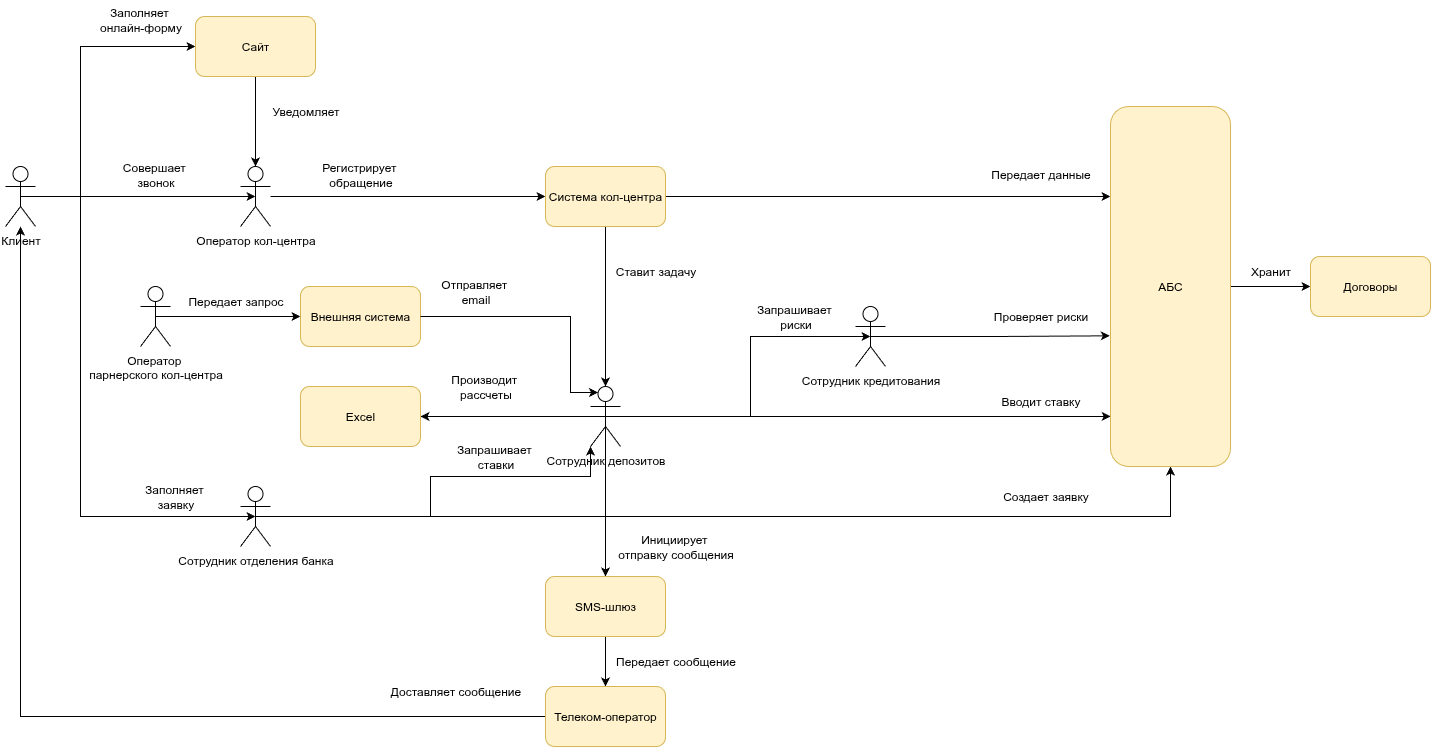

The diagram above was exported from draw.io. Its source (the exported page's mxGraphModel, read from the mxfile embedded in the PNG):
<mxGraphModel dx="2014" dy="1088" grid="1" gridSize="10" guides="1" tooltips="1" connect="1" arrows="1" fold="1" page="1" pageScale="1" pageWidth="850" pageHeight="1100" math="0" shadow="0">
  <root>
    <mxCell id="0" />
    <mxCell id="1" parent="0" />
    <mxCell id="aV43KR5i9FkxNKnWvNGm-17" style="edgeStyle=orthogonalEdgeStyle;rounded=0;orthogonalLoop=1;jettySize=auto;html=1;entryX=0;entryY=0.5;entryDx=0;entryDy=0;" edge="1" parent="1" source="pPDv9j4kRNzSoTvntn2N-1" target="pPDv9j4kRNzSoTvntn2N-16">
      <mxGeometry relative="1" as="geometry" />
    </mxCell>
    <mxCell id="pPDv9j4kRNzSoTvntn2N-1" value="Оператор кол-центра" style="shape=umlActor;verticalLabelPosition=bottom;verticalAlign=top;html=1;outlineConnect=0;" parent="1" vertex="1">
      <mxGeometry x="-190" y="550" width="30" height="60" as="geometry" />
    </mxCell>
    <mxCell id="aV43KR5i9FkxNKnWvNGm-18" style="edgeStyle=orthogonalEdgeStyle;rounded=0;orthogonalLoop=1;jettySize=auto;html=1;entryX=0.5;entryY=0.5;entryDx=0;entryDy=0;entryPerimeter=0;" edge="1" parent="1" source="pPDv9j4kRNzSoTvntn2N-2" target="pPDv9j4kRNzSoTvntn2N-1">
      <mxGeometry relative="1" as="geometry">
        <Array as="points">
          <mxPoint x="-175" y="580" />
        </Array>
      </mxGeometry>
    </mxCell>
    <mxCell id="aV43KR5i9FkxNKnWvNGm-25" style="edgeStyle=orthogonalEdgeStyle;rounded=0;orthogonalLoop=1;jettySize=auto;html=1;exitX=0.5;exitY=0.5;exitDx=0;exitDy=0;exitPerimeter=0;entryX=0;entryY=0.5;entryDx=0;entryDy=0;" edge="1" parent="1" source="pPDv9j4kRNzSoTvntn2N-2" target="aV43KR5i9FkxNKnWvNGm-24">
      <mxGeometry relative="1" as="geometry">
        <Array as="points">
          <mxPoint x="-350" y="580" />
          <mxPoint x="-350" y="430" />
        </Array>
      </mxGeometry>
    </mxCell>
    <mxCell id="pPDv9j4kRNzSoTvntn2N-2" value="Клиент" style="shape=umlActor;verticalLabelPosition=bottom;verticalAlign=top;html=1;outlineConnect=0;" parent="1" vertex="1">
      <mxGeometry x="-425" y="550" width="30" height="60" as="geometry" />
    </mxCell>
    <mxCell id="aV43KR5i9FkxNKnWvNGm-29" style="edgeStyle=orthogonalEdgeStyle;rounded=0;orthogonalLoop=1;jettySize=auto;html=1;exitX=0.5;exitY=0.5;exitDx=0;exitDy=0;exitPerimeter=0;entryX=0.5;entryY=1;entryDx=0;entryDy=0;" edge="1" parent="1" source="pPDv9j4kRNzSoTvntn2N-3" target="aV43KR5i9FkxNKnWvNGm-27">
      <mxGeometry relative="1" as="geometry">
        <Array as="points">
          <mxPoint x="-175" y="900" />
          <mxPoint x="740" y="900" />
        </Array>
      </mxGeometry>
    </mxCell>
    <mxCell id="pPDv9j4kRNzSoTvntn2N-3" value="Сотрудник отделения банка" style="shape=umlActor;verticalLabelPosition=bottom;verticalAlign=top;html=1;outlineConnect=0;" parent="1" vertex="1">
      <mxGeometry x="-190" y="870" width="30" height="60" as="geometry" />
    </mxCell>
    <mxCell id="pPDv9j4kRNzSoTvntn2N-4" value="Сотрудник кредитования" style="shape=umlActor;verticalLabelPosition=bottom;verticalAlign=top;html=1;outlineConnect=0;" parent="1" vertex="1">
      <mxGeometry x="425" y="690" width="30" height="60" as="geometry" />
    </mxCell>
    <mxCell id="aV43KR5i9FkxNKnWvNGm-42" style="edgeStyle=orthogonalEdgeStyle;rounded=0;orthogonalLoop=1;jettySize=auto;html=1;exitX=0.5;exitY=0.5;exitDx=0;exitDy=0;exitPerimeter=0;entryX=1;entryY=0.5;entryDx=0;entryDy=0;" edge="1" parent="1" source="pPDv9j4kRNzSoTvntn2N-10" target="pPDv9j4kRNzSoTvntn2N-14">
      <mxGeometry relative="1" as="geometry" />
    </mxCell>
    <mxCell id="aV43KR5i9FkxNKnWvNGm-44" style="edgeStyle=orthogonalEdgeStyle;rounded=0;orthogonalLoop=1;jettySize=auto;html=1;exitX=0.5;exitY=0.5;exitDx=0;exitDy=0;exitPerimeter=0;entryX=0.002;entryY=0.861;entryDx=0;entryDy=0;entryPerimeter=0;" edge="1" parent="1" source="pPDv9j4kRNzSoTvntn2N-10" target="aV43KR5i9FkxNKnWvNGm-27">
      <mxGeometry relative="1" as="geometry">
        <Array as="points" />
      </mxGeometry>
    </mxCell>
    <mxCell id="aV43KR5i9FkxNKnWvNGm-52" style="edgeStyle=orthogonalEdgeStyle;rounded=0;orthogonalLoop=1;jettySize=auto;html=1;exitX=0.5;exitY=0.5;exitDx=0;exitDy=0;exitPerimeter=0;entryX=0.5;entryY=0;entryDx=0;entryDy=0;" edge="1" parent="1" source="pPDv9j4kRNzSoTvntn2N-10" target="pPDv9j4kRNzSoTvntn2N-15">
      <mxGeometry relative="1" as="geometry">
        <Array as="points">
          <mxPoint x="175" y="910" />
        </Array>
      </mxGeometry>
    </mxCell>
    <mxCell id="pPDv9j4kRNzSoTvntn2N-10" value="Сотрудник депозитов" style="shape=umlActor;verticalLabelPosition=bottom;verticalAlign=top;html=1;outlineConnect=0;" parent="1" vertex="1">
      <mxGeometry x="160" y="770" width="30" height="60" as="geometry" />
    </mxCell>
    <mxCell id="pPDv9j4kRNzSoTvntn2N-14" value="Excel" style="rounded=1;whiteSpace=wrap;html=1;fillColor=#fff2cc;strokeColor=#d6b656;" parent="1" vertex="1">
      <mxGeometry x="-130" y="770" width="120" height="60" as="geometry" />
    </mxCell>
    <mxCell id="aV43KR5i9FkxNKnWvNGm-50" style="edgeStyle=orthogonalEdgeStyle;rounded=0;orthogonalLoop=1;jettySize=auto;html=1;exitX=0.5;exitY=1;exitDx=0;exitDy=0;entryX=0.5;entryY=0;entryDx=0;entryDy=0;" edge="1" parent="1" source="pPDv9j4kRNzSoTvntn2N-15" target="aV43KR5i9FkxNKnWvNGm-47">
      <mxGeometry relative="1" as="geometry" />
    </mxCell>
    <mxCell id="pPDv9j4kRNzSoTvntn2N-15" value="SMS-шлюз" style="rounded=1;whiteSpace=wrap;html=1;fillColor=#fff2cc;strokeColor=#d6b656;" parent="1" vertex="1">
      <mxGeometry x="115" y="960" width="120" height="60" as="geometry" />
    </mxCell>
    <mxCell id="aV43KR5i9FkxNKnWvNGm-31" style="edgeStyle=orthogonalEdgeStyle;rounded=0;orthogonalLoop=1;jettySize=auto;html=1;exitX=1;exitY=0.5;exitDx=0;exitDy=0;entryX=0;entryY=0.25;entryDx=0;entryDy=0;" edge="1" parent="1" source="pPDv9j4kRNzSoTvntn2N-16" target="aV43KR5i9FkxNKnWvNGm-27">
      <mxGeometry relative="1" as="geometry" />
    </mxCell>
    <mxCell id="aV43KR5i9FkxNKnWvNGm-55" style="edgeStyle=orthogonalEdgeStyle;rounded=0;orthogonalLoop=1;jettySize=auto;html=1;exitX=0.5;exitY=1;exitDx=0;exitDy=0;entryX=0.5;entryY=0;entryDx=0;entryDy=0;entryPerimeter=0;" edge="1" parent="1" source="pPDv9j4kRNzSoTvntn2N-16" target="pPDv9j4kRNzSoTvntn2N-10">
      <mxGeometry relative="1" as="geometry">
        <Array as="points">
          <mxPoint x="175" y="610" />
        </Array>
      </mxGeometry>
    </mxCell>
    <mxCell id="pPDv9j4kRNzSoTvntn2N-16" value="&lt;span style=&quot;text-align: left;&quot;&gt;Система кол-центра&lt;/span&gt;" style="rounded=1;whiteSpace=wrap;html=1;fillColor=#fff2cc;strokeColor=#d6b656;" parent="1" vertex="1">
      <mxGeometry x="115" y="550" width="120" height="60" as="geometry" />
    </mxCell>
    <mxCell id="aV43KR5i9FkxNKnWvNGm-16" value="Регистрирует&amp;nbsp;&lt;div&gt;обращение&lt;/div&gt;" style="text;html=1;align=center;verticalAlign=middle;resizable=0;points=[];autosize=1;strokeColor=none;fillColor=none;" vertex="1" parent="1">
      <mxGeometry x="-120" y="538" width="100" height="40" as="geometry" />
    </mxCell>
    <mxCell id="aV43KR5i9FkxNKnWvNGm-20" value="Совершает&amp;nbsp;&lt;div&gt;звонок&lt;/div&gt;" style="text;html=1;align=center;verticalAlign=middle;resizable=0;points=[];autosize=1;strokeColor=none;fillColor=none;" vertex="1" parent="1">
      <mxGeometry x="-320" y="538" width="90" height="40" as="geometry" />
    </mxCell>
    <mxCell id="aV43KR5i9FkxNKnWvNGm-22" style="edgeStyle=orthogonalEdgeStyle;rounded=0;orthogonalLoop=1;jettySize=auto;html=1;exitX=0.5;exitY=0.5;exitDx=0;exitDy=0;exitPerimeter=0;entryX=0.5;entryY=0.5;entryDx=0;entryDy=0;entryPerimeter=0;" edge="1" parent="1" source="pPDv9j4kRNzSoTvntn2N-2" target="pPDv9j4kRNzSoTvntn2N-3">
      <mxGeometry relative="1" as="geometry">
        <Array as="points">
          <mxPoint x="-350" y="580" />
          <mxPoint x="-350" y="900" />
        </Array>
      </mxGeometry>
    </mxCell>
    <mxCell id="aV43KR5i9FkxNKnWvNGm-23" value="Заполняет&amp;nbsp;&lt;div&gt;заявку&lt;/div&gt;" style="text;html=1;align=center;verticalAlign=middle;resizable=0;points=[];autosize=1;strokeColor=none;fillColor=none;" vertex="1" parent="1">
      <mxGeometry x="-300" y="860" width="90" height="40" as="geometry" />
    </mxCell>
    <mxCell id="aV43KR5i9FkxNKnWvNGm-33" style="edgeStyle=orthogonalEdgeStyle;rounded=0;orthogonalLoop=1;jettySize=auto;html=1;exitX=0.5;exitY=1;exitDx=0;exitDy=0;entryX=0.5;entryY=0;entryDx=0;entryDy=0;entryPerimeter=0;" edge="1" parent="1" source="aV43KR5i9FkxNKnWvNGm-24" target="pPDv9j4kRNzSoTvntn2N-1">
      <mxGeometry relative="1" as="geometry" />
    </mxCell>
    <mxCell id="aV43KR5i9FkxNKnWvNGm-24" value="&lt;span style=&quot;text-align: left;&quot;&gt;Сайт&lt;/span&gt;" style="rounded=1;whiteSpace=wrap;html=1;fillColor=#fff2cc;strokeColor=#d6b656;" vertex="1" parent="1">
      <mxGeometry x="-235" y="400" width="120" height="60" as="geometry" />
    </mxCell>
    <mxCell id="aV43KR5i9FkxNKnWvNGm-26" value="Заполняет&amp;nbsp;&lt;div&gt;онлайн-форму&lt;/div&gt;" style="text;html=1;align=center;verticalAlign=middle;resizable=0;points=[];autosize=1;strokeColor=none;fillColor=none;" vertex="1" parent="1">
      <mxGeometry x="-345" y="383" width="110" height="40" as="geometry" />
    </mxCell>
    <mxCell id="aV43KR5i9FkxNKnWvNGm-40" style="edgeStyle=orthogonalEdgeStyle;rounded=0;orthogonalLoop=1;jettySize=auto;html=1;exitX=1;exitY=0.5;exitDx=0;exitDy=0;entryX=0;entryY=0.5;entryDx=0;entryDy=0;" edge="1" parent="1" source="aV43KR5i9FkxNKnWvNGm-27" target="aV43KR5i9FkxNKnWvNGm-39">
      <mxGeometry relative="1" as="geometry" />
    </mxCell>
    <mxCell id="aV43KR5i9FkxNKnWvNGm-27" value="АБС" style="rounded=1;whiteSpace=wrap;html=1;fillColor=#fff2cc;strokeColor=#d6b656;" vertex="1" parent="1">
      <mxGeometry x="680" y="490" width="120" height="360" as="geometry" />
    </mxCell>
    <mxCell id="aV43KR5i9FkxNKnWvNGm-30" value="Создает заявку" style="text;html=1;align=center;verticalAlign=middle;resizable=0;points=[];autosize=1;strokeColor=none;fillColor=none;" vertex="1" parent="1">
      <mxGeometry x="560" y="865" width="110" height="30" as="geometry" />
    </mxCell>
    <mxCell id="aV43KR5i9FkxNKnWvNGm-32" value="Передает&amp;nbsp;&lt;span style=&quot;background-color: transparent; color: light-dark(rgb(0, 0, 0), rgb(255, 255, 255));&quot;&gt;данные&lt;/span&gt;" style="text;html=1;align=center;verticalAlign=middle;resizable=0;points=[];autosize=1;strokeColor=none;fillColor=none;" vertex="1" parent="1">
      <mxGeometry x="550" y="543" width="120" height="30" as="geometry" />
    </mxCell>
    <mxCell id="aV43KR5i9FkxNKnWvNGm-34" value="Уведомляет" style="text;html=1;align=center;verticalAlign=middle;resizable=0;points=[];autosize=1;strokeColor=none;fillColor=none;" vertex="1" parent="1">
      <mxGeometry x="-170" y="480" width="90" height="30" as="geometry" />
    </mxCell>
    <mxCell id="aV43KR5i9FkxNKnWvNGm-36" value="&lt;span style=&quot;text-align: left;&quot;&gt;Внешняя система&lt;/span&gt;" style="rounded=1;whiteSpace=wrap;html=1;fillColor=#fff2cc;strokeColor=#d6b656;" vertex="1" parent="1">
      <mxGeometry x="-130" y="670" width="120" height="60" as="geometry" />
    </mxCell>
    <mxCell id="aV43KR5i9FkxNKnWvNGm-38" style="edgeStyle=orthogonalEdgeStyle;rounded=0;orthogonalLoop=1;jettySize=auto;html=1;exitX=0.5;exitY=0.5;exitDx=0;exitDy=0;exitPerimeter=0;entryX=0;entryY=0.5;entryDx=0;entryDy=0;" edge="1" parent="1" source="aV43KR5i9FkxNKnWvNGm-37" target="aV43KR5i9FkxNKnWvNGm-36">
      <mxGeometry relative="1" as="geometry" />
    </mxCell>
    <mxCell id="aV43KR5i9FkxNKnWvNGm-37" value="Оператор&amp;nbsp;&lt;div&gt;парнерского кол-центра&lt;/div&gt;" style="shape=umlActor;verticalLabelPosition=bottom;verticalAlign=top;html=1;outlineConnect=0;" vertex="1" parent="1">
      <mxGeometry x="-290" y="670" width="30" height="60" as="geometry" />
    </mxCell>
    <mxCell id="aV43KR5i9FkxNKnWvNGm-39" value="&lt;div style=&quot;text-align: left;&quot;&gt;&lt;span style=&quot;background-color: transparent; color: light-dark(rgb(0, 0, 0), rgb(255, 255, 255));&quot;&gt;Договоры&lt;/span&gt;&lt;/div&gt;" style="rounded=1;whiteSpace=wrap;html=1;fillColor=#fff2cc;strokeColor=#d6b656;" vertex="1" parent="1">
      <mxGeometry x="880" y="640" width="120" height="60" as="geometry" />
    </mxCell>
    <mxCell id="aV43KR5i9FkxNKnWvNGm-41" value="Хранит" style="text;html=1;align=center;verticalAlign=middle;resizable=0;points=[];autosize=1;strokeColor=none;fillColor=none;" vertex="1" parent="1">
      <mxGeometry x="810" y="640" width="60" height="30" as="geometry" />
    </mxCell>
    <mxCell id="aV43KR5i9FkxNKnWvNGm-43" value="Производит&amp;nbsp;&lt;div&gt;рассчеты&lt;/div&gt;" style="text;html=1;align=center;verticalAlign=middle;resizable=0;points=[];autosize=1;strokeColor=none;fillColor=none;" vertex="1" parent="1">
      <mxGeometry x="10" y="750" width="90" height="40" as="geometry" />
    </mxCell>
    <mxCell id="aV43KR5i9FkxNKnWvNGm-46" value="Вводит ставку" style="text;html=1;align=center;verticalAlign=middle;resizable=0;points=[];autosize=1;strokeColor=none;fillColor=none;" vertex="1" parent="1">
      <mxGeometry x="560" y="770" width="100" height="30" as="geometry" />
    </mxCell>
    <mxCell id="aV43KR5i9FkxNKnWvNGm-48" style="edgeStyle=orthogonalEdgeStyle;rounded=0;orthogonalLoop=1;jettySize=auto;html=1;" edge="1" parent="1" source="aV43KR5i9FkxNKnWvNGm-47" target="pPDv9j4kRNzSoTvntn2N-2">
      <mxGeometry relative="1" as="geometry" />
    </mxCell>
    <mxCell id="aV43KR5i9FkxNKnWvNGm-47" value="Телеком-оператор" style="rounded=1;whiteSpace=wrap;html=1;fillColor=#fff2cc;strokeColor=#d6b656;" vertex="1" parent="1">
      <mxGeometry x="115" y="1070" width="120" height="60" as="geometry" />
    </mxCell>
    <mxCell id="aV43KR5i9FkxNKnWvNGm-49" value="Доставляет сообщение" style="text;html=1;align=center;verticalAlign=middle;resizable=0;points=[];autosize=1;strokeColor=none;fillColor=none;" vertex="1" parent="1">
      <mxGeometry x="-50" y="1060" width="150" height="30" as="geometry" />
    </mxCell>
    <mxCell id="aV43KR5i9FkxNKnWvNGm-51" value="Передает сообщение" style="text;html=1;align=center;verticalAlign=middle;resizable=0;points=[];autosize=1;strokeColor=none;fillColor=none;" vertex="1" parent="1">
      <mxGeometry x="175" y="1030" width="140" height="30" as="geometry" />
    </mxCell>
    <mxCell id="aV43KR5i9FkxNKnWvNGm-53" value="Инициирует&amp;nbsp;&lt;div&gt;отправку&amp;nbsp;&lt;span style=&quot;background-color: transparent; color: light-dark(rgb(0, 0, 0), rgb(255, 255, 255));&quot;&gt;сообщения&lt;/span&gt;&lt;/div&gt;" style="text;html=1;align=center;verticalAlign=middle;resizable=0;points=[];autosize=1;strokeColor=none;fillColor=none;" vertex="1" parent="1">
      <mxGeometry x="175" y="910" width="140" height="40" as="geometry" />
    </mxCell>
    <mxCell id="aV43KR5i9FkxNKnWvNGm-56" value="Запрашивает&amp;nbsp;&lt;div&gt;ставки&lt;/div&gt;" style="text;html=1;align=center;verticalAlign=middle;resizable=0;points=[];autosize=1;strokeColor=none;fillColor=none;" vertex="1" parent="1">
      <mxGeometry x="15" y="820" width="100" height="40" as="geometry" />
    </mxCell>
    <mxCell id="aV43KR5i9FkxNKnWvNGm-58" value="Запрашивает&amp;nbsp;&lt;div&gt;риски&lt;/div&gt;" style="text;html=1;align=center;verticalAlign=middle;resizable=0;points=[];autosize=1;strokeColor=none;fillColor=none;" vertex="1" parent="1">
      <mxGeometry x="315" y="680" width="100" height="40" as="geometry" />
    </mxCell>
    <mxCell id="aV43KR5i9FkxNKnWvNGm-59" style="edgeStyle=orthogonalEdgeStyle;rounded=0;orthogonalLoop=1;jettySize=auto;html=1;entryX=0.25;entryY=0.1;entryDx=0;entryDy=0;entryPerimeter=0;" edge="1" parent="1" source="aV43KR5i9FkxNKnWvNGm-36" target="pPDv9j4kRNzSoTvntn2N-10">
      <mxGeometry relative="1" as="geometry">
        <Array as="points">
          <mxPoint x="140" y="700" />
          <mxPoint x="140" y="776" />
        </Array>
      </mxGeometry>
    </mxCell>
    <mxCell id="aV43KR5i9FkxNKnWvNGm-64" value="Отправляет&amp;nbsp;&lt;div&gt;email&lt;/div&gt;" style="text;html=1;align=center;verticalAlign=middle;resizable=0;points=[];autosize=1;strokeColor=none;fillColor=none;" vertex="1" parent="1">
      <mxGeometry y="655" width="90" height="40" as="geometry" />
    </mxCell>
    <mxCell id="aV43KR5i9FkxNKnWvNGm-66" value="Передает запрос" style="text;html=1;align=center;verticalAlign=middle;resizable=0;points=[];autosize=1;strokeColor=none;fillColor=none;" vertex="1" parent="1">
      <mxGeometry x="-255" y="670" width="120" height="30" as="geometry" />
    </mxCell>
    <mxCell id="aV43KR5i9FkxNKnWvNGm-67" style="edgeStyle=orthogonalEdgeStyle;rounded=0;orthogonalLoop=1;jettySize=auto;html=1;exitX=0.5;exitY=0.5;exitDx=0;exitDy=0;exitPerimeter=0;entryX=0.5;entryY=0.5;entryDx=0;entryDy=0;entryPerimeter=0;" edge="1" parent="1" source="pPDv9j4kRNzSoTvntn2N-10" target="pPDv9j4kRNzSoTvntn2N-4">
      <mxGeometry relative="1" as="geometry">
        <Array as="points">
          <mxPoint x="320" y="800" />
          <mxPoint x="320" y="720" />
          <mxPoint x="345" y="720" />
        </Array>
      </mxGeometry>
    </mxCell>
    <mxCell id="aV43KR5i9FkxNKnWvNGm-68" style="edgeStyle=orthogonalEdgeStyle;rounded=0;orthogonalLoop=1;jettySize=auto;html=1;exitX=0.5;exitY=0.5;exitDx=0;exitDy=0;exitPerimeter=0;entryX=-0.006;entryY=0.637;entryDx=0;entryDy=0;entryPerimeter=0;" edge="1" parent="1" source="pPDv9j4kRNzSoTvntn2N-4" target="aV43KR5i9FkxNKnWvNGm-27">
      <mxGeometry relative="1" as="geometry" />
    </mxCell>
    <mxCell id="aV43KR5i9FkxNKnWvNGm-69" value="Проверяет риски" style="text;html=1;align=center;verticalAlign=middle;resizable=0;points=[];autosize=1;strokeColor=none;fillColor=none;" vertex="1" parent="1">
      <mxGeometry x="550" y="685" width="120" height="30" as="geometry" />
    </mxCell>
    <mxCell id="aV43KR5i9FkxNKnWvNGm-70" style="edgeStyle=orthogonalEdgeStyle;rounded=0;orthogonalLoop=1;jettySize=auto;html=1;exitX=0.5;exitY=0.5;exitDx=0;exitDy=0;exitPerimeter=0;entryX=0;entryY=1;entryDx=0;entryDy=0;entryPerimeter=0;" edge="1" parent="1" source="pPDv9j4kRNzSoTvntn2N-3" target="pPDv9j4kRNzSoTvntn2N-10">
      <mxGeometry relative="1" as="geometry">
        <Array as="points">
          <mxPoint y="900" />
          <mxPoint y="860" />
          <mxPoint x="160" y="860" />
        </Array>
      </mxGeometry>
    </mxCell>
    <mxCell id="aV43KR5i9FkxNKnWvNGm-71" value="Ставит задачу" style="text;html=1;align=center;verticalAlign=middle;resizable=0;points=[];autosize=1;strokeColor=none;fillColor=none;" vertex="1" parent="1">
      <mxGeometry x="175" y="640" width="100" height="30" as="geometry" />
    </mxCell>
  </root>
</mxGraphModel>